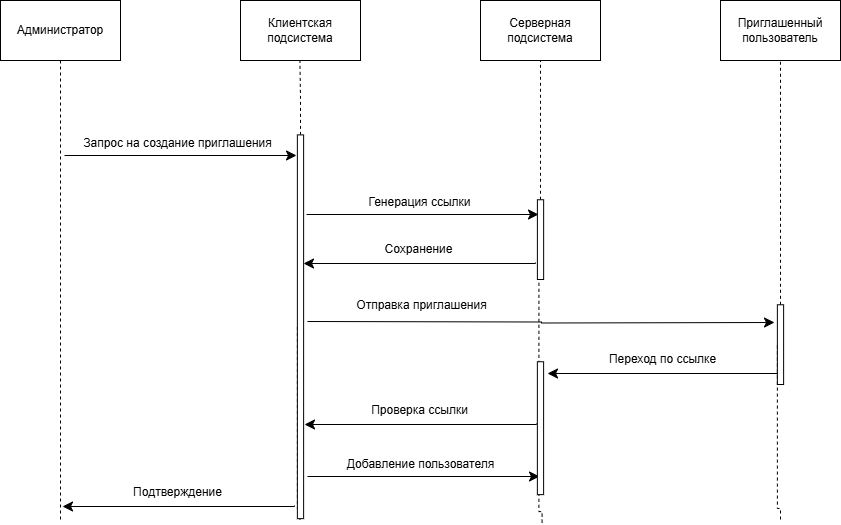

The diagram above was exported from draw.io. Its source (the exported page's mxGraphModel, read from the mxfile embedded in the PNG):
<mxGraphModel dx="1434" dy="738" grid="0" gridSize="10" guides="1" tooltips="1" connect="1" arrows="1" fold="1" page="0" pageScale="1" pageWidth="827" pageHeight="1169" math="0" shadow="0">
  <root>
    <mxCell id="0" />
    <mxCell id="1" parent="0" />
    <mxCell id="JHP-VFicZR3vhxGoNx4v-1" value="Администратор" style="rounded=0;whiteSpace=wrap;html=1;" parent="1" vertex="1">
      <mxGeometry x="38" y="34" width="120" height="60" as="geometry" />
    </mxCell>
    <mxCell id="JHP-VFicZR3vhxGoNx4v-2" value="" style="endArrow=none;dashed=1;html=1;rounded=0;fontSize=12;startSize=8;endSize=8;entryX=0.5;entryY=1;entryDx=0;entryDy=0;edgeStyle=orthogonalEdgeStyle;" parent="1" target="JHP-VFicZR3vhxGoNx4v-1" edge="1">
      <mxGeometry width="50" height="50" relative="1" as="geometry">
        <mxPoint x="98" y="553" as="sourcePoint" />
        <mxPoint x="60" y="249" as="targetPoint" />
        <Array as="points">
          <mxPoint x="98" y="542" />
        </Array>
      </mxGeometry>
    </mxCell>
    <mxCell id="JHP-VFicZR3vhxGoNx4v-4" value="Клиентская подсистема" style="rounded=0;whiteSpace=wrap;html=1;" parent="1" vertex="1">
      <mxGeometry x="278" y="34" width="120" height="60" as="geometry" />
    </mxCell>
    <mxCell id="JHP-VFicZR3vhxGoNx4v-6" value="Серверная подсистема" style="rounded=0;whiteSpace=wrap;html=1;" parent="1" vertex="1">
      <mxGeometry x="518" y="34" width="120" height="60" as="geometry" />
    </mxCell>
    <mxCell id="JHP-VFicZR3vhxGoNx4v-7" value="" style="endArrow=none;dashed=1;html=1;rounded=0;fontSize=12;startSize=8;endSize=8;entryX=0.5;entryY=1;entryDx=0;entryDy=0;edgeStyle=orthogonalEdgeStyle;" parent="1" source="rcCaPbJRl2UYpLNXc9cz-4" target="JHP-VFicZR3vhxGoNx4v-6" edge="1">
      <mxGeometry width="50" height="50" relative="1" as="geometry">
        <mxPoint x="578" y="553" as="sourcePoint" />
        <mxPoint x="540" y="249" as="targetPoint" />
        <Array as="points" />
      </mxGeometry>
    </mxCell>
    <mxCell id="JHP-VFicZR3vhxGoNx4v-8" value="Приглашенный пользователь" style="rounded=0;whiteSpace=wrap;html=1;" parent="1" vertex="1">
      <mxGeometry x="758" y="34" width="120" height="60" as="geometry" />
    </mxCell>
    <mxCell id="JHP-VFicZR3vhxGoNx4v-9" value="" style="endArrow=none;dashed=1;html=1;rounded=0;fontSize=12;startSize=8;endSize=8;entryX=0.5;entryY=1;entryDx=0;entryDy=0;edgeStyle=orthogonalEdgeStyle;" parent="1" source="rcCaPbJRl2UYpLNXc9cz-6" target="JHP-VFicZR3vhxGoNx4v-8" edge="1">
      <mxGeometry width="50" height="50" relative="1" as="geometry">
        <mxPoint x="818" y="553" as="sourcePoint" />
        <mxPoint x="780" y="249" as="targetPoint" />
        <Array as="points" />
      </mxGeometry>
    </mxCell>
    <mxCell id="JHP-VFicZR3vhxGoNx4v-10" value="" style="endArrow=classic;html=1;rounded=0;fontSize=12;startSize=8;endSize=8;curved=1;" parent="1" edge="1">
      <mxGeometry width="50" height="50" relative="1" as="geometry">
        <mxPoint x="102" y="189" as="sourcePoint" />
        <mxPoint x="334" y="189" as="targetPoint" />
      </mxGeometry>
    </mxCell>
    <mxCell id="JHP-VFicZR3vhxGoNx4v-11" value="Запрос на создание приглашения" style="edgeLabel;html=1;align=center;verticalAlign=middle;resizable=0;points=[];fontSize=12;" parent="JHP-VFicZR3vhxGoNx4v-10" connectable="0" vertex="1">
      <mxGeometry x="-0.0924" y="-1" relative="1" as="geometry">
        <mxPoint x="7" y="-14" as="offset" />
      </mxGeometry>
    </mxCell>
    <mxCell id="JHP-VFicZR3vhxGoNx4v-12" value="" style="endArrow=classic;html=1;rounded=0;fontSize=12;startSize=8;endSize=8;edgeStyle=orthogonalEdgeStyle;" parent="1" edge="1">
      <mxGeometry width="50" height="50" relative="1" as="geometry">
        <mxPoint x="344" y="248" as="sourcePoint" />
        <mxPoint x="576" y="248" as="targetPoint" />
      </mxGeometry>
    </mxCell>
    <mxCell id="JHP-VFicZR3vhxGoNx4v-13" value="Генерация ссылки" style="edgeLabel;html=1;align=center;verticalAlign=middle;resizable=0;points=[];fontSize=12;" parent="JHP-VFicZR3vhxGoNx4v-12" connectable="0" vertex="1">
      <mxGeometry x="-0.0924" y="-1" relative="1" as="geometry">
        <mxPoint x="7" y="-14" as="offset" />
      </mxGeometry>
    </mxCell>
    <mxCell id="JHP-VFicZR3vhxGoNx4v-14" value="" style="endArrow=classic;html=1;rounded=0;fontSize=12;startSize=8;endSize=8;edgeStyle=orthogonalEdgeStyle;" parent="1" edge="1">
      <mxGeometry width="50" height="50" relative="1" as="geometry">
        <mxPoint x="573" y="296" as="sourcePoint" />
        <mxPoint x="341" y="297" as="targetPoint" />
        <Array as="points">
          <mxPoint x="573" y="297" />
        </Array>
      </mxGeometry>
    </mxCell>
    <mxCell id="JHP-VFicZR3vhxGoNx4v-15" value="Сохранение" style="edgeLabel;html=1;align=center;verticalAlign=middle;resizable=0;points=[];fontSize=12;" parent="JHP-VFicZR3vhxGoNx4v-14" connectable="0" vertex="1">
      <mxGeometry x="-0.0924" y="-1" relative="1" as="geometry">
        <mxPoint x="-13" y="-14" as="offset" />
      </mxGeometry>
    </mxCell>
    <mxCell id="JHP-VFicZR3vhxGoNx4v-16" value="" style="endArrow=classic;html=1;rounded=0;fontSize=12;startSize=8;endSize=8;edgeStyle=orthogonalEdgeStyle;" parent="1" edge="1">
      <mxGeometry width="50" height="50" relative="1" as="geometry">
        <mxPoint x="332" y="539" as="sourcePoint" />
        <mxPoint x="100" y="540" as="targetPoint" />
        <Array as="points">
          <mxPoint x="332" y="540" />
        </Array>
      </mxGeometry>
    </mxCell>
    <mxCell id="JHP-VFicZR3vhxGoNx4v-17" value="Подтверждение" style="edgeLabel;html=1;align=center;verticalAlign=middle;resizable=0;points=[];fontSize=12;" parent="JHP-VFicZR3vhxGoNx4v-16" connectable="0" vertex="1">
      <mxGeometry x="-0.0924" y="-1" relative="1" as="geometry">
        <mxPoint x="-13" y="-14" as="offset" />
      </mxGeometry>
    </mxCell>
    <mxCell id="JHP-VFicZR3vhxGoNx4v-18" value="" style="endArrow=classic;html=1;rounded=0;fontSize=12;startSize=8;endSize=8;edgeStyle=orthogonalEdgeStyle;" parent="1" edge="1">
      <mxGeometry width="50" height="50" relative="1" as="geometry">
        <mxPoint x="345" y="355" as="sourcePoint" />
        <mxPoint x="812" y="356" as="targetPoint" />
      </mxGeometry>
    </mxCell>
    <mxCell id="JHP-VFicZR3vhxGoNx4v-19" value="Отправка приглашения" style="edgeLabel;html=1;align=center;verticalAlign=middle;resizable=0;points=[];fontSize=12;" parent="JHP-VFicZR3vhxGoNx4v-18" connectable="0" vertex="1">
      <mxGeometry x="-0.0924" y="-1" relative="1" as="geometry">
        <mxPoint x="-98" y="-18" as="offset" />
      </mxGeometry>
    </mxCell>
    <mxCell id="JHP-VFicZR3vhxGoNx4v-20" value="" style="endArrow=classic;html=1;rounded=0;fontSize=12;startSize=8;endSize=8;edgeStyle=orthogonalEdgeStyle;" parent="1" edge="1">
      <mxGeometry width="50" height="50" relative="1" as="geometry">
        <mxPoint x="574" y="457" as="sourcePoint" />
        <mxPoint x="342" y="458" as="targetPoint" />
        <Array as="points">
          <mxPoint x="574" y="458" />
        </Array>
      </mxGeometry>
    </mxCell>
    <mxCell id="JHP-VFicZR3vhxGoNx4v-21" value="Проверка ссылки" style="edgeLabel;html=1;align=center;verticalAlign=middle;resizable=0;points=[];fontSize=12;" parent="JHP-VFicZR3vhxGoNx4v-20" connectable="0" vertex="1">
      <mxGeometry x="-0.0924" y="-1" relative="1" as="geometry">
        <mxPoint x="-13" y="-14" as="offset" />
      </mxGeometry>
    </mxCell>
    <mxCell id="JHP-VFicZR3vhxGoNx4v-22" value="" style="endArrow=classic;html=1;rounded=0;fontSize=12;startSize=8;endSize=8;edgeStyle=orthogonalEdgeStyle;" parent="1" edge="1">
      <mxGeometry width="50" height="50" relative="1" as="geometry">
        <mxPoint x="345" y="510" as="sourcePoint" />
        <mxPoint x="577" y="510" as="targetPoint" />
      </mxGeometry>
    </mxCell>
    <mxCell id="JHP-VFicZR3vhxGoNx4v-23" value="Добавление пользователя" style="edgeLabel;html=1;align=center;verticalAlign=middle;resizable=0;points=[];fontSize=12;" parent="JHP-VFicZR3vhxGoNx4v-22" connectable="0" vertex="1">
      <mxGeometry x="-0.0924" y="-1" relative="1" as="geometry">
        <mxPoint x="7" y="-14" as="offset" />
      </mxGeometry>
    </mxCell>
    <mxCell id="JHP-VFicZR3vhxGoNx4v-24" value="" style="endArrow=classic;html=1;rounded=0;fontSize=12;startSize=8;endSize=8;edgeStyle=orthogonalEdgeStyle;" parent="1" edge="1">
      <mxGeometry width="50" height="50" relative="1" as="geometry">
        <mxPoint x="817" y="406" as="sourcePoint" />
        <mxPoint x="585" y="407" as="targetPoint" />
        <Array as="points">
          <mxPoint x="817" y="407" />
        </Array>
      </mxGeometry>
    </mxCell>
    <mxCell id="JHP-VFicZR3vhxGoNx4v-25" value="Переход по ссылке" style="edgeLabel;html=1;align=center;verticalAlign=middle;resizable=0;points=[];fontSize=12;" parent="JHP-VFicZR3vhxGoNx4v-24" connectable="0" vertex="1">
      <mxGeometry x="-0.0924" y="-1" relative="1" as="geometry">
        <mxPoint x="-13" y="-14" as="offset" />
      </mxGeometry>
    </mxCell>
    <mxCell id="ZWNiPnsQJu_kXplpGE2Q-1" value="" style="endArrow=none;dashed=1;html=1;rounded=0;fontSize=12;startSize=8;endSize=8;entryX=0.5;entryY=1;entryDx=0;entryDy=0;edgeStyle=orthogonalEdgeStyle;" parent="1" source="rcCaPbJRl2UYpLNXc9cz-1" edge="1">
      <mxGeometry width="50" height="50" relative="1" as="geometry">
        <mxPoint x="337.41" y="553" as="sourcePoint" />
        <mxPoint x="337.41" y="94" as="targetPoint" />
        <Array as="points" />
      </mxGeometry>
    </mxCell>
    <mxCell id="rcCaPbJRl2UYpLNXc9cz-3" value="" style="endArrow=none;dashed=1;html=1;rounded=0;fontSize=12;startSize=8;endSize=8;entryX=0.5;entryY=1;entryDx=0;entryDy=0;edgeStyle=orthogonalEdgeStyle;" parent="1" target="rcCaPbJRl2UYpLNXc9cz-1" edge="1">
      <mxGeometry width="50" height="50" relative="1" as="geometry">
        <mxPoint x="337.41" y="553" as="sourcePoint" />
        <mxPoint x="337.41" y="94" as="targetPoint" />
        <Array as="points">
          <mxPoint x="337.41" y="542" />
        </Array>
      </mxGeometry>
    </mxCell>
    <mxCell id="rcCaPbJRl2UYpLNXc9cz-1" value="" style="rounded=0;whiteSpace=wrap;html=1;rotation=90;" parent="1" vertex="1">
      <mxGeometry x="146.12" y="357.13" width="383.75" height="6.25" as="geometry" />
    </mxCell>
    <mxCell id="rcCaPbJRl2UYpLNXc9cz-5" value="" style="endArrow=none;dashed=1;html=1;rounded=0;fontSize=12;startSize=8;endSize=8;entryX=0.5;entryY=1;entryDx=0;entryDy=0;edgeStyle=orthogonalEdgeStyle;" parent="1" edge="1">
      <mxGeometry width="50" height="50" relative="1" as="geometry">
        <mxPoint x="579.55" y="556.13" as="sourcePoint" />
        <mxPoint x="576.4300000000001" y="276.255" as="targetPoint" />
        <Array as="points">
          <mxPoint x="579.55" y="545.13" />
        </Array>
      </mxGeometry>
    </mxCell>
    <mxCell id="rcCaPbJRl2UYpLNXc9cz-4" value="" style="rounded=0;whiteSpace=wrap;html=1;rotation=90;" parent="1" vertex="1">
      <mxGeometry x="538.13" y="270" width="79.75" height="6.25" as="geometry" />
    </mxCell>
    <mxCell id="rcCaPbJRl2UYpLNXc9cz-7" value="" style="endArrow=none;dashed=1;html=1;rounded=0;fontSize=12;startSize=8;endSize=8;entryX=0.5;entryY=1;entryDx=0;entryDy=0;edgeStyle=orthogonalEdgeStyle;" parent="1" target="rcCaPbJRl2UYpLNXc9cz-6" edge="1">
      <mxGeometry width="50" height="50" relative="1" as="geometry">
        <mxPoint x="818" y="553" as="sourcePoint" />
        <mxPoint x="818" y="94" as="targetPoint" />
        <Array as="points">
          <mxPoint x="818" y="542" />
        </Array>
      </mxGeometry>
    </mxCell>
    <mxCell id="rcCaPbJRl2UYpLNXc9cz-6" value="" style="rounded=0;whiteSpace=wrap;html=1;rotation=90;" parent="1" vertex="1">
      <mxGeometry x="778.12" y="375" width="79.75" height="6.25" as="geometry" />
    </mxCell>
    <mxCell id="rcCaPbJRl2UYpLNXc9cz-8" value="" style="rounded=0;whiteSpace=wrap;html=1;rotation=90;" parent="1" vertex="1">
      <mxGeometry x="511.55" y="458.57" width="132.88" height="6.25" as="geometry" />
    </mxCell>
  </root>
</mxGraphModel>